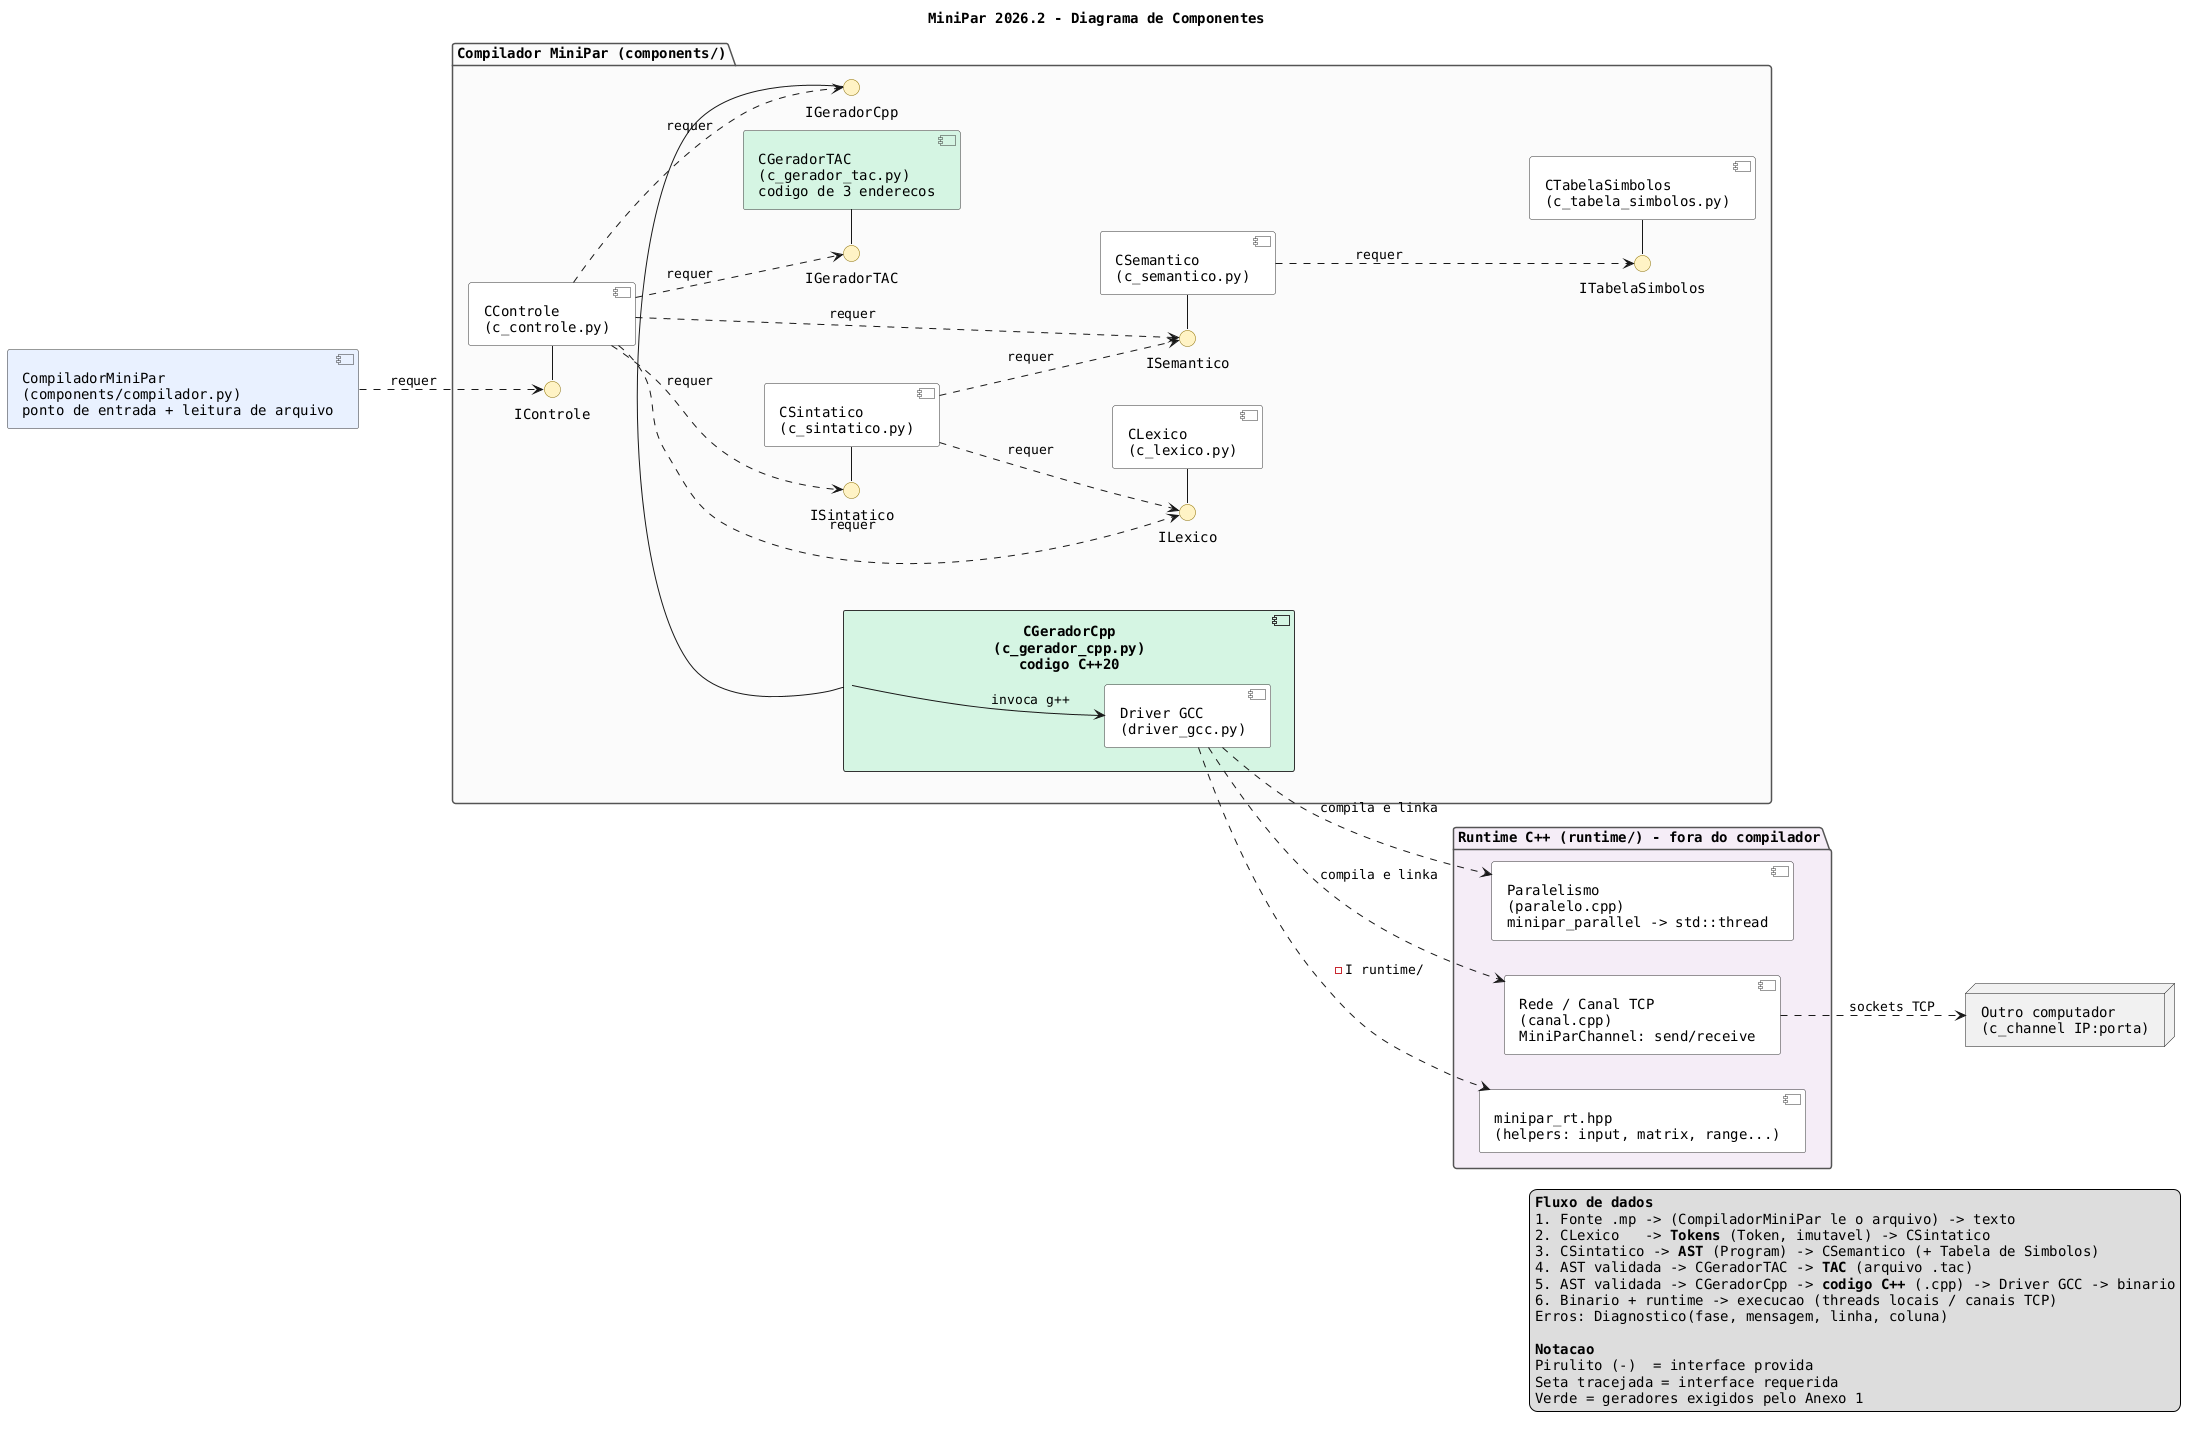

The diagram above was rendered by PlantUML. Its source (embedded in the PNG):
@startuml componentes
title MiniPar 2026.2 - Diagrama de Componentes

skinparam componentStyle uml2
skinparam shadowing false
skinparam defaultFontName Monospaced
skinparam package {
  BackgroundColor #FAFAFA
  BorderColor #555555
}
skinparam component {
  BackgroundColor #FFFFFF
  BorderColor #333333
}
skinparam interface {
  BackgroundColor #FFF3C4
  BorderColor #8A6D00
}
left to right direction

' Notacao:
'   Iface - Comp        = interface PROVIDA (lollipop)
'   Comp ..> Iface      = interface REQUERIDA (socket / dependencia)

' ---------------------------------------------------------------
' Cliente do compilador (fora do modelo de componentes do compilador)
' ---------------------------------------------------------------
component "CompiladorMiniPar\n(components/compilador.py)\nponto de entrada + leitura de arquivo" as Compilador #E8F0FE

' ---------------------------------------------------------------
' Compilador
' ---------------------------------------------------------------
package "Compilador MiniPar (components/)" {

  interface IControle
  interface ILexico
  interface ISintatico
  interface ISemantico
  interface ITabelaSimbolos
  interface IGeradorTAC
  interface IGeradorCpp

  component "CControle\n(c_controle.py)" as Controle
  component "CLexico\n(c_lexico.py)" as Lexico
  component "CSintatico\n(c_sintatico.py)" as Sintatico
  component "CSemantico\n(c_semantico.py)" as Semantico
  component "CTabelaSimbolos\n(c_tabela_simbolos.py)" as TabelaSimbolos
  component "CGeradorTAC\n(c_gerador_tac.py)\ncodigo de 3 enderecos" as GeradorTAC #D5F5E3

  component "CGeradorCpp\n(c_gerador_cpp.py)\ncodigo C++20" as GeradorCpp #D5F5E3 {
    component "Driver GCC\n(driver_gcc.py)" as DriverGCC
  }

  ' --- interfaces PROVIDAS ---
  IControle       - Controle
  ILexico         - Lexico
  ISintatico      - Sintatico
  ISemantico      - Semantico
  ITabelaSimbolos - TabelaSimbolos
  IGeradorTAC     - GeradorTAC
  IGeradorCpp     - GeradorCpp

  ' --- interfaces REQUERIDAS ---
  Sintatico ..> ILexico         : requer
  Sintatico ..> ISemantico      : requer
  Semantico ..> ITabelaSimbolos : requer

  Controle  ..> ILexico         : requer
  Controle  ..> ISintatico      : requer
  Controle  ..> ISemantico      : requer
  Controle  ..> IGeradorTAC     : requer
  Controle  ..> IGeradorCpp     : requer

  ' Driver e detalhe interno do gerador C++ (sem interface propria em interfaces.py)
  GeradorCpp --> DriverGCC : invoca g++
}

Compilador ..> IControle : requer

' ---------------------------------------------------------------
' Fora do compilador: runtime e rede, ligados ao binario gerado
' ---------------------------------------------------------------
package "Runtime C++ (runtime/) - fora do compilador" #F4ECF7 {
  component "Paralelismo\n(paralelo.cpp)\nminipar_parallel -> std::thread" as RTParalelo
  component "Rede / Canal TCP\n(canal.cpp)\nMiniParChannel: send/receive" as RTRede
  component "minipar_rt.hpp\n(helpers: input, matrix, range...)" as RTHeader
}

DriverGCC ..> RTParalelo : compila e linka
DriverGCC ..> RTRede     : compila e linka
DriverGCC ..> RTHeader   : -I runtime/

node "Outro computador\n(c_channel IP:porta)" as Remoto
RTRede ..> Remoto : sockets TCP

legend right
  <b>Fluxo de dados</b>
  1. Fonte .mp -> (CompiladorMiniPar le o arquivo) -> texto
  2. CLexico   -> <b>Tokens</b> (Token, imutavel) -> CSintatico
  3. CSintatico -> <b>AST</b> (Program) -> CSemantico (+ Tabela de Simbolos)
  4. AST validada -> CGeradorTAC -> <b>TAC</b> (arquivo .tac)
  5. AST validada -> CGeradorCpp -> <b>codigo C++</b> (.cpp) -> Driver GCC -> binario
  6. Binario + runtime -> execucao (threads locais / canais TCP)
  Erros: Diagnostico(fase, mensagem, linha, coluna)

  <b>Notacao</b>
  Pirulito (-)  = interface provida
  Seta tracejada = interface requerida
  Verde = geradores exigidos pelo Anexo 1
end legend

@enduml